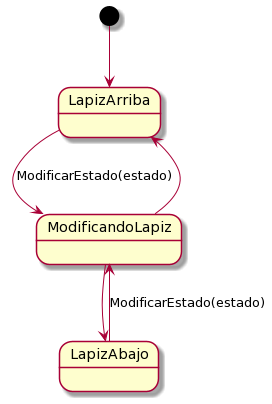

The diagram above was rendered by PlantUML. Its source (embedded in the PNG):
@startuml
[*] --> LapizArriba

LapizArriba --> ModificandoLapiz: ModificarEstado(estado)

ModificandoLapiz --> LapizAbajo

LapizAbajo --> ModificandoLapiz: ModificarEstado(estado)

ModificandoLapiz --> LapizArriba
@enduml